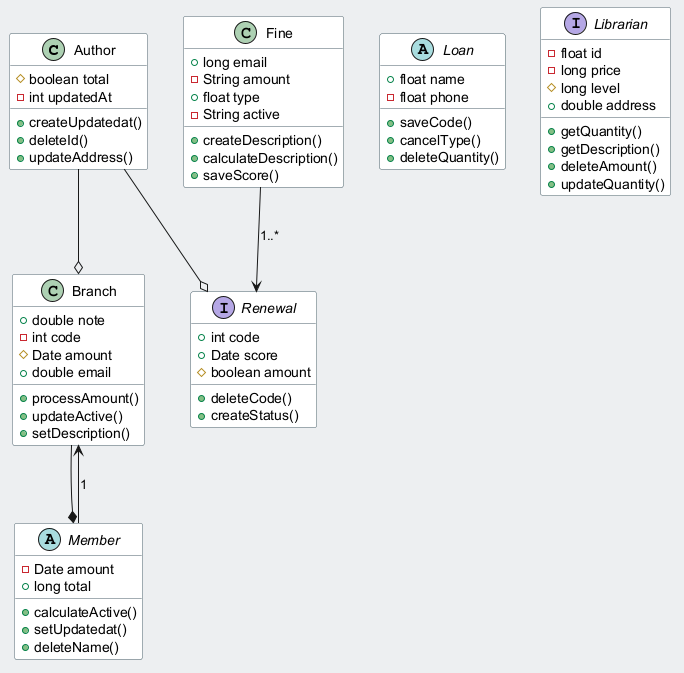

The diagram above was rendered by PlantUML. Its source (embedded in the PNG):
@startuml
skinparam backgroundColor #ECEFF1
skinparam classBackgroundColor #FFFFFF
skinparam classBorderColor #455A64
class Author {
  #boolean total
  -int updatedAt
  +createUpdatedat()
  +deleteId()
  +updateAddress()
}
class Branch {
  +double note
  -int code
  #Date amount
  +double email
  +processAmount()
  +updateActive()
  +setDescription()
}
interface Renewal {
  +int code
  +Date score
  #boolean amount
  +deleteCode()
  +createStatus()
}
abstract class Member {
  -Date amount
  +long total
  +calculateActive()
  +setUpdatedat()
  +deleteName()
}
abstract class Loan {
  +float name
  -float phone
  +saveCode()
  +cancelType()
  +deleteQuantity()
}
class Fine {
  +long email
  -String amount
  +float type
  -String active
  +createDescription()
  +calculateDescription()
  +saveScore()
}
interface Librarian {
  -float id
  -long price
  #long level
  +double address
  +getQuantity()
  +getDescription()
  +deleteAmount()
  +updateQuantity()
}
Branch --* Member
Member --> Branch : "1"
Author --o Branch
Fine --> Renewal : "1..*"
Author --o Renewal
@enduml